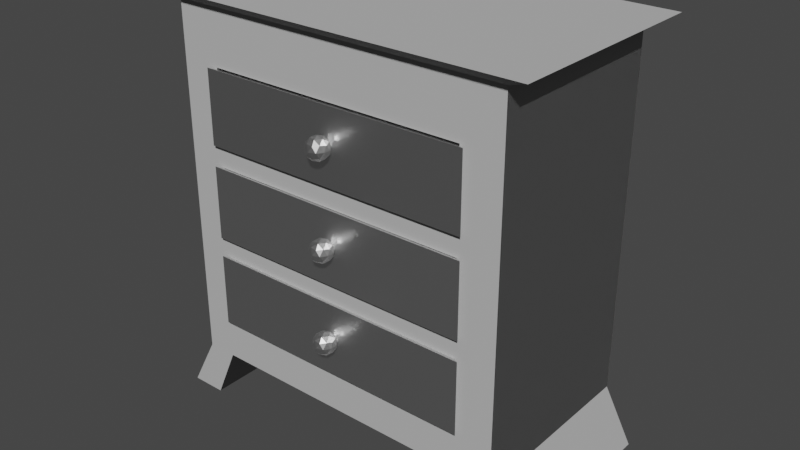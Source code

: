 # Source: dresser.blend  (saved by Blender 2.93.20; exported with 4.5.12 LTS)
import bpy
from mathutils import Matrix  # noqa: F401  (used for matrix-valued properties, if any)

bpy.ops.wm.read_factory_settings(use_empty=True)
scene = bpy.context.scene
scene.name = 'Scene'

# ---- collections
col_collection = bpy.data.collections.new('Collection'); scene.collection.children.link(col_collection)

# ---- materials (node trees are filled in below, after node groups)
mat_material_017 = bpy.data.materials.new('Material.017')
mat_material_017.use_transparent_shadow = False
mat_material_019 = bpy.data.materials.new('Material.019')
mat_material_019.use_transparent_shadow = False
mat_material_018 = bpy.data.materials.new('Material.018')
mat_material_018.use_transparent_shadow = False
mat_material_020 = bpy.data.materials.new('Material.020')
mat_material_020.use_transparent_shadow = False

# ---- material node trees
mat_material_017.use_nodes = True; mat_material_017.node_tree.nodes.clear()
_N = mat_material_017.node_tree.nodes; _L = mat_material_017.node_tree.links
n0 = _N.new('ShaderNodeOutputMaterial'); n0.name = 'Material Output'; n0.location = (344, 300)
n1 = _N.new('ShaderNodeBsdfToon'); n1.name = 'Toon BSDF'; n1.location = (54, 300)
n1.inputs[0].default_value = (0.3154, 0.3154, 0.3154, 1.0)
n1.inputs[1].default_value = 0.6692
_L.new(n1.outputs[0], n0.inputs[0])
n0.is_active_output = True
mat_material_019.use_nodes = True; mat_material_019.node_tree.nodes.clear()
_N = mat_material_019.node_tree.nodes; _L = mat_material_019.node_tree.links
n0 = _N.new('ShaderNodeOutputMaterial'); n0.name = 'Material Output'; n0.location = (300, 300)
n1 = _N.new('ShaderNodeBsdfAnisotropic'); n1.name = 'Glossy BSDF'; n1.location = (10, 300)
n1.distribution = 'GGX'
n1.inputs[1].default_value = 0.3846
_L.new(n1.outputs[0], n0.inputs[0])
n0.is_active_output = True
mat_material_018.use_nodes = True; mat_material_018.node_tree.nodes.clear()
_N = mat_material_018.node_tree.nodes; _L = mat_material_018.node_tree.links
n0 = _N.new('ShaderNodeOutputMaterial'); n0.name = 'Material Output'; n0.location = (300, 300)
n1 = _N.new('ShaderNodeBsdfAnisotropic'); n1.name = 'Glossy BSDF'; n1.location = (10, 300)
n1.distribution = 'GGX'
n1.inputs[0].default_value = (0.7303, 0.7303, 0.7303, 1.0)
n1.inputs[1].default_value = 0.3846
_L.new(n1.outputs[0], n0.inputs[0])
n0.is_active_output = True
mat_material_020.use_nodes = True; mat_material_020.node_tree.nodes.clear()
_N = mat_material_020.node_tree.nodes; _L = mat_material_020.node_tree.links
n0 = _N.new('ShaderNodeOutputMaterial'); n0.name = 'Material Output'; n0.location = (300, 300)
n1 = _N.new('ShaderNodeBsdfAnisotropic'); n1.name = 'Glossy BSDF'; n1.location = (10, 300)
n1.distribution = 'GGX'
n1.inputs[1].default_value = 0.3846
_L.new(n1.outputs[0], n0.inputs[0])
n0.is_active_output = True

# ---- world
world_world = bpy.data.worlds.new('World'); scene.world = world_world
world_world.use_nodes = True; world_world.node_tree.nodes.clear()
_N = world_world.node_tree.nodes; _L = world_world.node_tree.links
n0 = _N.new('ShaderNodeOutputWorld'); n0.name = 'World Output'; n0.location = (300, 300)
n1 = _N.new('ShaderNodeBackground'); n1.name = 'Background'; n1.location = (10, 300)
n1.inputs[0].default_value = (0.05088, 0.05088, 0.05088, 1.0)
_L.new(n1.outputs[0], n0.inputs[0])
n0.is_active_output = True
world_world.color = (0.05088, 0.05088, 0.05088)
world_world.use_sun_shadow = False
world_world.sun_shadow_jitter_overblur = 0.0

# ---- meshes
me_cube_008 = bpy.data.meshes.new('Cube.008')
me_cube_008.from_pydata([(-1.17, -1.0, -1.0), (-1.146, -1.145, 1.0), (-1.17, 1.0, -1.0), (-1.146, 1.145, 1.0), (1.169, -1.0, -1.0), (1.145, -1.145, 1.0), (1.169, 1.0, -1.0), (1.145, 1.145, 1.0), (-1.0, -1.0, -0.7433), (-1.0, 1.0, -0.7433), (1.0, 1.0, -0.7433), (1.0, -1.0, -0.7433), (-0.9633, 1.0, -1.0), (-0.9431, 1.145, 1.0), (-0.9633, -1.0, -1.0), (-0.9431, -1.145, 1.0), (-0.823, -1.0, -0.7433), (-0.823, 1.0, -0.7433), (0.9604, 1.145, 1.0), (0.9807, -1.0, -1.0), (0.8391, 1.0, -0.7433), (0.9807, 1.0, -1.0), (0.9604, -1.145, 1.0), (0.8391, -1.0, -0.7433), (-1.0, -1.0, 0.951), (-1.0, 1.0, 0.951), (1.0, 1.0, 0.951), (1.0, -1.0, 0.951), (-0.823, -1.0, 0.951), (-0.823, 1.0, 0.951), (0.8391, -1.0, 0.951), (0.8391, 1.0, 0.951), (-0.7657, 0.9106, 0.3609), (-0.7657, 0.9106, 0.6928), (0.7657, 0.9106, 0.3609), (0.7657, 0.9106, 0.6928), (0.7657, -1.0, 0.3609), (0.7657, -1.0, 0.6928), (-0.7657, -1.0, 0.3609), (-0.7657, -1.0, 0.6928), (-0.7657, 0.9106, -0.09369), (-0.7657, 0.9106, 0.2381), (0.7657, 0.9106, -0.09369), (0.7657, 0.9106, 0.2381), (0.7657, -1.0, 0.2381), (0.7657, -1.0, -0.09369), (-0.7657, -1.0, -0.09369), (-0.7657, -1.0, 0.2381), (-0.7657, 0.9106, -0.5542), (-0.7657, 0.9106, -0.2224), (0.7657, 0.9106, -0.5542), (0.7657, 0.9106, -0.2224), (0.7657, -1.0, -0.2224), (0.7657, -1.0, -0.5542), (-0.7657, -1.0, -0.5542), (-0.7657, -1.0, -0.2224)], [], [(24, 1, 3, 25), (31, 18, 7, 26), (26, 7, 5, 27), (28, 15, 1, 24), (21, 6, 4, 19), (13, 3, 1, 15), (14, 16, 8, 0), (6, 10, 11, 4), (21, 20, 10, 6), (0, 8, 9, 2), (2, 9, 17, 12), (18, 13, 15, 22), (2, 12, 14, 0), (30, 22, 15, 28), (25, 3, 13, 29), (27, 5, 22, 30), (7, 18, 22, 5), (4, 11, 23, 19), (29, 13, 18, 31), (17, 29, 31, 20), (11, 27, 30, 23), (9, 25, 29, 17), (37, 30, 28, 39), (38, 39, 28, 16, 23, 30, 37, 36, 44, 45, 52, 53, 54, 55, 46, 47), (52, 45, 46, 55), (44, 36, 38, 47), (16, 28, 24, 8), (10, 26, 27, 11), (20, 31, 26, 10), (8, 24, 25, 9), (17, 20, 23, 16), (19, 23, 20, 21), (12, 17, 16, 14), (32, 33, 39, 38), (32, 34, 35, 33), (35, 34, 36, 37), (36, 34, 32, 38), (33, 35, 37, 39), (40, 41, 47, 46), (40, 42, 43, 41), (43, 42, 45, 44), (45, 42, 40, 46), (47, 41, 43, 44), (48, 49, 55, 54), (48, 50, 51, 49), (51, 50, 53, 52), (53, 50, 48, 54), (55, 49, 51, 52)])
_uv = me_cube_008.uv_layers.new(name='UVMap')
_uv.uv.foreach_set('vector', [0.562, 0.0, 0.625, 0.0, 0.625, 0.25, 0.562, 0.25, 0.562, 0.4375, 0.625, 0.4375, 0.625, 0.5, 0.562, 0.5, 0.562, 0.5, 0.625, 0.5, 0.625, 0.75, 0.562, 0.75, 0.562, 0.875, 0.625, 0.875, 0.625, 1.0, 0.562, 1.0, 0.3125, 0.5, 0.375, 0.5, 0.375, 0.75, 0.3125, 0.75, 0.75, 0.5, 0.875, 0.5, 0.875, 0.75, 0.75, 0.75, 0.375, 0.875, 0.5, 0.875, 0.5, 1.0, 0.375, 1.0, 0.375, 0.5, 0.5, 0.5, 0.5, 0.75, 0.375, 0.75, 0.375, 0.4375, 0.5, 0.4375, 0.5, 0.5, 0.375, 0.5, 0.375, 0.0, 0.5, 0.0, 0.5, 0.25, 0.375, 0.25, 0.375, 0.25, 0.5, 0.25, 0.5, 0.375, 0.375, 0.375, 0.6875, 0.5, 0.75, 0.5, 0.75, 0.75, 0.6875, 0.75, 0.125, 0.5, 0.25, 0.5, 0.25, 0.75, 0.125, 0.75, 0.562, 0.8125, 0.625, 0.8125, 0.625, 0.875, 0.562, 0.875, 0.562, 0.25, 0.625, 0.25, 0.625, 0.375, 0.562, 0.375, 0.562, 0.75, 0.625, 0.75, 0.625, 0.8125, 0.562, 0.8125, 0.625, 0.5, 0.6875, 0.5, 0.6875, 0.75, 0.625, 0.75, 0.375, 0.75, 0.5, 0.75, 0.5, 0.8125, 0.375, 0.8125, 0.562, 0.375, 0.625, 0.375, 0.625, 0.4375, 0.562, 0.4375, 0.5, 0.375, 0.562, 0.375, 0.562, 0.4375, 0.5, 0.4375, 0.5, 0.75, 0.562, 0.75, 0.562, 0.8125, 0.5, 0.8125, 0.5, 0.25, 0.562, 0.25, 0.562, 0.375, 0.5, 0.375, 0.5525, 0.8153, 0.562, 0.8125, 0.562, 0.875, 0.5525, 0.8728, 0.5404, 0.8728, 0.5525, 0.8728, 0.562, 0.875, 0.5, 0.875, 0.5, 0.8125, 0.562, 0.8125, 0.5525, 0.8153, 0.5404, 0.8153, 0.5359, 0.8153, 0.5238, 0.8153, 0.519, 0.8153, 0.5069, 0.8153, 0.5069, 0.8728, 0.519, 0.8728, 0.5238, 0.8728, 0.5359, 0.8728, 0.519, 0.8153, 0.5238, 0.8153, 0.5238, 0.8728, 0.519, 0.8728, 0.5359, 0.8153, 0.5404, 0.8153, 0.5404, 0.8728, 0.5359, 0.8728, 0.5, 0.875, 0.562, 0.875, 0.562, 1.0, 0.5, 1.0, 0.5, 0.5, 0.562, 0.5, 0.562, 0.75, 0.5, 0.75, 0.5, 0.4375, 0.562, 0.4375, 0.562, 0.5, 0.5, 0.5, 0.5, 0.0, 0.562, 0.0, 0.562, 0.25, 0.5, 0.25, 0.5, 0.375, 0.5, 0.4375, 0.5, 0.4375, 0.5, 0.375, 0.3125, 0.75, 0.5, 0.4375, 0.5, 0.4375, 0.3125, 0.5, 0.25, 0.5, 0.5, 0.375, 0.5, 0.875, 0.25, 0.75, 0.375, 0.25, 0.625, 0.25, 0.625, 0.03491, 0.375, 0.03491, 0.375, 0.25, 0.375, 0.5, 0.625, 0.5, 0.625, 0.25, 0.625, 0.5, 0.375, 0.5, 0.375, 0.7151, 0.625, 0.7151, 0.375, 0.7151, 0.375, 0.5, 0.125, 0.5, 0.125, 0.7151, 0.875, 0.5, 0.625, 0.5, 0.625, 0.7151, 0.875, 0.7151, 0.375, 0.25, 0.625, 0.25, 0.625, 0.03491, 0.375, 0.03491, 0.375, 0.25, 0.375, 0.5, 0.625, 0.5, 0.625, 0.25, 0.625, 0.5, 0.375, 0.5, 0.375, 0.7151, 0.625, 0.7151, 0.375, 0.7151, 0.375, 0.5, 0.125, 0.5, 0.125, 0.7151, 0.875, 0.7151, 0.875, 0.5, 0.625, 0.5, 0.625, 0.7151, 0.375, 0.25, 0.625, 0.25, 0.625, 0.03491, 0.375, 0.03491, 0.375, 0.25, 0.375, 0.5, 0.625, 0.5, 0.625, 0.25, 0.625, 0.5, 0.375, 0.5, 0.375, 0.7151, 0.625, 0.7151, 0.375, 0.7151, 0.375, 0.5, 0.125, 0.5, 0.125, 0.7151, 0.875, 0.7151, 0.875, 0.5, 0.625, 0.5, 0.625, 0.7151])
me_cube_008.materials.append(mat_material_017)
me_cube_008.use_remesh_fix_poles = True
me_cube_008.use_remesh_preserve_attributes = False
me_cube_008.update()
me_cube_012 = bpy.data.meshes.new('Cube.012')
me_cube_012.from_pydata([(-1.0, -0.9729, -1.0), (-1.0, -0.9729, 1.0), (-1.0, 0.9084, -1.0), (-1.0, 0.9084, 1.0), (1.0, -0.9729, -1.0), (1.0, -0.9729, 1.0), (1.0, 0.9084, -1.0), (1.0, 0.9084, 1.0), (-0.8858, -0.8162, 1.0), (-0.8858, 0.8162, 1.0), (0.8858, 0.8162, 1.0), (0.8858, -0.8162, 1.0), (-0.8858, -0.8162, -0.5469), (-0.8858, 0.8162, -0.5469), (0.8858, 0.8162, -0.5469), (0.8858, -0.8162, -0.5469), (2.446e-09, -1.127, -0.2848), (0.06283, -1.19, -0.1036), (-0.024, -1.229, -0.1036), (-0.07766, -1.127, -0.1036), (-0.024, -1.025, -0.1036), (0.06283, -1.064, -0.1036), (0.024, -1.229, 0.1896), (-0.06283, -1.19, 0.1896), (-0.06283, -1.064, 0.1896), (0.024, -1.025, 0.1896), (0.07766, -1.127, 0.1896), (2.446e-09, -1.127, 0.3709), (-0.01411, -1.187, -0.2359), (0.03693, -1.164, -0.2359), (0.02282, -1.224, -0.1293), (0.07386, -1.127, -0.1293), (0.03693, -1.09, -0.2359), (-0.04565, -1.127, -0.2359), (-0.05975, -1.187, -0.1293), (-0.01411, -1.067, -0.2359), (-0.05975, -1.067, -0.1293), (0.02282, -1.03, -0.1293), (0.08258, -1.164, 0.04302), (0.08258, -1.09, 0.04302), (2.446e-09, -1.246, 0.04302), (0.05103, -1.224, 0.04302), (-0.08258, -1.164, 0.04302), (-0.05103, -1.224, 0.04302), (-0.05103, -1.03, 0.04302), (-0.08258, -1.09, 0.04302), (0.05103, -1.03, 0.04302), (2.446e-09, -1.007, 0.04302), (0.05975, -1.187, 0.2154), (-0.02282, -1.224, 0.2154), (-0.07386, -1.127, 0.2154), (-0.02282, -1.03, 0.2154), (0.05975, -1.067, 0.2154), (0.01411, -1.187, 0.3219), (0.04565, -1.127, 0.3219), (-0.03693, -1.164, 0.3219), (-0.03693, -1.09, 0.3219), (0.01411, -1.067, 0.3219), (-1.064, -1.033, -1.064), (-1.064, -1.033, 1.064), (1.064, -1.033, 1.064), (1.064, -1.033, -1.064)], [], [(0, 1, 3, 2), (2, 3, 7, 6), (6, 7, 5, 4), (4, 5, 60, 61), (2, 6, 4, 0), (5, 7, 10, 11), (8, 11, 15, 12), (3, 1, 8, 9), (1, 5, 11, 8), (7, 3, 9, 10), (14, 13, 12, 15), (10, 9, 13, 14), (11, 10, 14, 15), (9, 8, 12, 13), (16, 29, 28), (17, 29, 31), (16, 28, 33), (16, 33, 35), (16, 35, 32), (17, 31, 38), (18, 30, 40), (19, 34, 42), (20, 36, 44), (21, 37, 46), (17, 38, 41), (18, 40, 43), (19, 42, 45), (20, 44, 47), (21, 46, 39), (22, 48, 53), (23, 49, 55), (24, 50, 56), (25, 51, 57), (26, 52, 54), (54, 57, 27), (54, 52, 57), (52, 25, 57), (57, 56, 27), (57, 51, 56), (51, 24, 56), (56, 55, 27), (56, 50, 55), (50, 23, 55), (55, 53, 27), (55, 49, 53), (49, 22, 53), (53, 54, 27), (53, 48, 54), (48, 26, 54), (39, 52, 26), (39, 46, 52), (46, 25, 52), (47, 51, 25), (47, 44, 51), (44, 24, 51), (45, 50, 24), (45, 42, 50), (42, 23, 50), (43, 49, 23), (43, 40, 49), (40, 22, 49), (41, 48, 22), (41, 38, 48), (38, 26, 48), (46, 47, 25), (46, 37, 47), (37, 20, 47), (44, 45, 24), (44, 36, 45), (36, 19, 45), (42, 43, 23), (42, 34, 43), (34, 18, 43), (40, 41, 22), (40, 30, 41), (30, 17, 41), (38, 39, 26), (38, 31, 39), (31, 21, 39), (32, 37, 21), (32, 35, 37), (35, 20, 37), (35, 36, 20), (35, 33, 36), (33, 19, 36), (33, 34, 19), (33, 28, 34), (28, 18, 34), (31, 32, 21), (31, 29, 32), (29, 16, 32), (28, 30, 18), (28, 29, 30), (29, 17, 30), (61, 60, 59, 58), (1, 0, 58, 59), (0, 4, 61, 58), (5, 1, 59, 60)])
_uv = me_cube_012.uv_layers.new(name='UVMap')
_uv.uv.foreach_set('vector', [0.375, 0.0, 0.625, 0.0, 0.625, 0.25, 0.375, 0.25, 0.375, 0.25, 0.625, 0.25, 0.625, 0.5, 0.375, 0.5, 0.375, 0.5, 0.625, 0.5, 0.625, 0.75, 0.375, 0.75, 0.375, 0.75, 0.625, 0.75, 0.625, 0.75, 0.375, 0.75, 0.125, 0.5, 0.375, 0.5, 0.375, 0.75, 0.125, 0.75, 0.625, 0.75, 0.625, 0.5, 0.625, 0.5, 0.625, 0.75, 0.625, 1.0, 0.625, 0.75, 0.625, 0.75, 0.625, 1.0, 0.625, 0.25, 0.625, 0.0, 0.625, 0.0, 0.625, 0.25, 0.625, 1.0, 0.625, 0.75, 0.625, 0.75, 0.625, 1.0, 0.625, 0.5, 0.625, 0.25, 0.625, 0.25, 0.625, 0.5, 0.625, 0.5, 0.875, 0.5, 0.875, 0.75, 0.625, 0.75, 0.625, 0.5, 0.625, 0.25, 0.625, 0.25, 0.625, 0.5, 0.625, 0.75, 0.625, 0.5, 0.625, 0.5, 0.625, 0.75, 0.625, 0.25, 0.625, 0.0, 0.625, 0.0, 0.625, 0.25, 0.1818, 0.0, 0.2273, 0.07873, 0.1364, 0.07873, 0.2727, 0.1575, 0.3182, 0.07873, 0.3636, 0.1575, 0.9091, 0.0, 0.9545, 0.07873, 0.8636, 0.07873, 0.7273, 0.0, 0.7727, 0.07873, 0.6818, 0.07873, 0.5455, 0.0, 0.5909, 0.07873, 0.5, 0.07873, 0.2727, 0.1575, 0.3636, 0.1575, 0.3182, 0.2362, 0.09091, 0.1575, 0.1818, 0.1575, 0.1364, 0.2362, 0.8182, 0.1575, 0.9091, 0.1575, 0.8636, 0.2362, 0.6364, 0.1575, 0.7273, 0.1575, 0.6818, 0.2362, 0.4545, 0.1575, 0.5455, 0.1575, 0.5, 0.2362, 0.2727, 0.1575, 0.3182, 0.2362, 0.2273, 0.2362, 0.09091, 0.1575, 0.1364, 0.2362, 0.04546, 0.2362, 0.8182, 0.1575, 0.8636, 0.2362, 0.7727, 0.2362, 0.6364, 0.1575, 0.6818, 0.2362, 0.5909, 0.2362, 0.4545, 0.1575, 0.5, 0.2362, 0.4091, 0.2362, 0.1818, 0.3149, 0.2727, 0.3149, 0.2273, 0.3937, 0.0, 0.3149, 0.09091, 0.3149, 0.04546, 0.3937, 0.7273, 0.3149, 0.8182, 0.3149, 0.7727, 0.3937, 0.5455, 0.3149, 0.6364, 0.3149, 0.5909, 0.3937, 0.3636, 0.3149, 0.4545, 0.3149, 0.4091, 0.3937, 0.4091, 0.3937, 0.5, 0.3937, 0.4545, 0.4724, 0.4091, 0.3937, 0.4545, 0.3149, 0.5, 0.3937, 0.4545, 0.3149, 0.5455, 0.3149, 0.5, 0.3937, 0.5909, 0.3937, 0.6818, 0.3937, 0.6364, 0.4724, 0.5909, 0.3937, 0.6364, 0.3149, 0.6818, 0.3937, 0.6364, 0.3149, 0.7273, 0.3149, 0.6818, 0.3937, 0.7727, 0.3937, 0.8636, 0.3937, 0.8182, 0.4724, 0.7727, 0.3937, 0.8182, 0.3149, 0.8636, 0.3937, 0.8182, 0.3149, 0.9091, 0.3149, 0.8636, 0.3937, 0.04546, 0.3937, 0.1364, 0.3937, 0.09091, 0.4724, 0.04546, 0.3937, 0.09091, 0.3149, 0.1364, 0.3937, 0.09091, 0.3149, 0.1818, 0.3149, 0.1364, 0.3937, 0.2273, 0.3937, 0.3182, 0.3937, 0.2727, 0.4724, 0.2273, 0.3937, 0.2727, 0.3149, 0.3182, 0.3937, 0.2727, 0.3149, 0.3636, 0.3149, 0.3182, 0.3937, 0.4091, 0.2362, 0.4545, 0.3149, 0.3636, 0.3149, 0.4091, 0.2362, 0.5, 0.2362, 0.4545, 0.3149, 0.5, 0.2362, 0.5455, 0.3149, 0.4545, 0.3149, 0.5909, 0.2362, 0.6364, 0.3149, 0.5455, 0.3149, 0.5909, 0.2362, 0.6818, 0.2362, 0.6364, 0.3149, 0.6818, 0.2362, 0.7273, 0.3149, 0.6364, 0.3149, 0.7727, 0.2362, 0.8182, 0.3149, 0.7273, 0.3149, 0.7727, 0.2362, 0.8636, 0.2362, 0.8182, 0.3149, 0.8636, 0.2362, 0.9091, 0.3149, 0.8182, 0.3149, 0.04546, 0.2362, 0.09091, 0.3149, 0.0, 0.3149, 0.04546, 0.2362, 0.1364, 0.2362, 0.09091, 0.3149, 0.1364, 0.2362, 0.1818, 0.3149, 0.09091, 0.3149, 0.2273, 0.2362, 0.2727, 0.3149, 0.1818, 0.3149, 0.2273, 0.2362, 0.3182, 0.2362, 0.2727, 0.3149, 0.3182, 0.2362, 0.3636, 0.3149, 0.2727, 0.3149, 0.5, 0.2362, 0.5909, 0.2362, 0.5455, 0.3149, 0.5, 0.2362, 0.5455, 0.1575, 0.5909, 0.2362, 0.5455, 0.1575, 0.6364, 0.1575, 0.5909, 0.2362, 0.6818, 0.2362, 0.7727, 0.2362, 0.7273, 0.3149, 0.6818, 0.2362, 0.7273, 0.1575, 0.7727, 0.2362, 0.7273, 0.1575, 0.8182, 0.1575, 0.7727, 0.2362, 0.8636, 0.2362, 0.9545, 0.2362, 0.9091, 0.3149, 0.8636, 0.2362, 0.9091, 0.1575, 0.9545, 0.2362, 0.9091, 0.1575, 1.0, 0.1575, 0.9545, 0.2362, 0.1364, 0.2362, 0.2273, 0.2362, 0.1818, 0.3149, 0.1364, 0.2362, 0.1818, 0.1575, 0.2273, 0.2362, 0.1818, 0.1575, 0.2727, 0.1575, 0.2273, 0.2362, 0.3182, 0.2362, 0.4091, 0.2362, 0.3636, 0.3149, 0.3182, 0.2362, 0.3636, 0.1575, 0.4091, 0.2362, 0.3636, 0.1575, 0.4545, 0.1575, 0.4091, 0.2362, 0.5, 0.07873, 0.5455, 0.1575, 0.4545, 0.1575, 0.5, 0.07873, 0.5909, 0.07873, 0.5455, 0.1575, 0.5909, 0.07873, 0.6364, 0.1575, 0.5455, 0.1575, 0.6818, 0.07873, 0.7273, 0.1575, 0.6364, 0.1575, 0.6818, 0.07873, 0.7727, 0.07873, 0.7273, 0.1575, 0.7727, 0.07873, 0.8182, 0.1575, 0.7273, 0.1575, 0.8636, 0.07873, 0.9091, 0.1575, 0.8182, 0.1575, 0.8636, 0.07873, 0.9545, 0.07873, 0.9091, 0.1575, 0.9545, 0.07873, 1.0, 0.1575, 0.9091, 0.1575, 0.3636, 0.1575, 0.4091, 0.07873, 0.4545, 0.1575, 0.3636, 0.1575, 0.3182, 0.07873, 0.4091, 0.07873, 0.3182, 0.07873, 0.3636, 0.0, 0.4091, 0.07873, 0.1364, 0.07873, 0.1818, 0.1575, 0.09091, 0.1575, 0.1364, 0.07873, 0.2273, 0.07873, 0.1818, 0.1575, 0.2273, 0.07873, 0.2727, 0.1575, 0.1818, 0.1575, 0.375, 0.75, 0.625, 0.75, 0.625, 1.0, 0.375, 1.0, 0.625, 0.0, 0.375, 0.0, 0.375, 0.0, 0.625, 0.0, 0.125, 0.75, 0.375, 0.75, 0.375, 0.75, 0.125, 0.75, 0.625, 0.75, 0.625, 1.0, 0.625, 1.0, 0.625, 0.75])
me_cube_012.materials.append(mat_material_019)
me_cube_012.use_remesh_fix_poles = True
me_cube_012.use_remesh_preserve_attributes = False
me_cube_012.update()
me_cube_010 = bpy.data.meshes.new('Cube.010')
me_cube_010.from_pydata([(-1.0, -0.9729, -1.0), (-1.0, -0.9729, 1.0), (-1.0, 0.9084, -1.0), (-1.0, 0.9084, 1.0), (1.0, -0.9729, -1.0), (1.0, -0.9729, 1.0), (1.0, 0.9084, -1.0), (1.0, 0.9084, 1.0), (-0.8858, -0.8162, 1.0), (-0.8858, 0.8162, 1.0), (0.8858, 0.8162, 1.0), (0.8858, -0.8162, 1.0), (-0.8858, -0.8162, -0.5469), (-0.8858, 0.8162, -0.5469), (0.8858, 0.8162, -0.5469), (0.8858, -0.8162, -0.5469), (2.446e-09, -1.127, -0.2848), (0.06283, -1.19, -0.1036), (-0.024, -1.229, -0.1036), (-0.07766, -1.127, -0.1036), (-0.024, -1.025, -0.1036), (0.06283, -1.064, -0.1036), (0.024, -1.229, 0.1896), (-0.06283, -1.19, 0.1896), (-0.06283, -1.064, 0.1896), (0.024, -1.025, 0.1896), (0.07766, -1.127, 0.1896), (2.446e-09, -1.127, 0.3709), (-0.01411, -1.187, -0.2359), (0.03693, -1.164, -0.2359), (0.02282, -1.224, -0.1293), (0.07386, -1.127, -0.1293), (0.03693, -1.09, -0.2359), (-0.04565, -1.127, -0.2359), (-0.05975, -1.187, -0.1293), (-0.01411, -1.067, -0.2359), (-0.05975, -1.067, -0.1293), (0.02282, -1.03, -0.1293), (0.08258, -1.164, 0.04302), (0.08258, -1.09, 0.04302), (2.446e-09, -1.246, 0.04302), (0.05103, -1.224, 0.04302), (-0.08258, -1.164, 0.04302), (-0.05103, -1.224, 0.04302), (-0.05103, -1.03, 0.04302), (-0.08258, -1.09, 0.04302), (0.05103, -1.03, 0.04302), (2.446e-09, -1.007, 0.04302), (0.05975, -1.187, 0.2154), (-0.02282, -1.224, 0.2154), (-0.07386, -1.127, 0.2154), (-0.02282, -1.03, 0.2154), (0.05975, -1.067, 0.2154), (0.01411, -1.187, 0.3219), (0.04565, -1.127, 0.3219), (-0.03693, -1.164, 0.3219), (-0.03693, -1.09, 0.3219), (0.01411, -1.067, 0.3219), (-1.064, -1.033, -1.064), (-1.064, -1.033, 1.064), (1.064, -1.033, 1.064), (1.064, -1.033, -1.064)], [], [(0, 1, 3, 2), (2, 3, 7, 6), (6, 7, 5, 4), (4, 5, 60, 61), (2, 6, 4, 0), (5, 7, 10, 11), (8, 11, 15, 12), (3, 1, 8, 9), (1, 5, 11, 8), (7, 3, 9, 10), (14, 13, 12, 15), (10, 9, 13, 14), (11, 10, 14, 15), (9, 8, 12, 13), (16, 29, 28), (17, 29, 31), (16, 28, 33), (16, 33, 35), (16, 35, 32), (17, 31, 38), (18, 30, 40), (19, 34, 42), (20, 36, 44), (21, 37, 46), (17, 38, 41), (18, 40, 43), (19, 42, 45), (20, 44, 47), (21, 46, 39), (22, 48, 53), (23, 49, 55), (24, 50, 56), (25, 51, 57), (26, 52, 54), (54, 57, 27), (54, 52, 57), (52, 25, 57), (57, 56, 27), (57, 51, 56), (51, 24, 56), (56, 55, 27), (56, 50, 55), (50, 23, 55), (55, 53, 27), (55, 49, 53), (49, 22, 53), (53, 54, 27), (53, 48, 54), (48, 26, 54), (39, 52, 26), (39, 46, 52), (46, 25, 52), (47, 51, 25), (47, 44, 51), (44, 24, 51), (45, 50, 24), (45, 42, 50), (42, 23, 50), (43, 49, 23), (43, 40, 49), (40, 22, 49), (41, 48, 22), (41, 38, 48), (38, 26, 48), (46, 47, 25), (46, 37, 47), (37, 20, 47), (44, 45, 24), (44, 36, 45), (36, 19, 45), (42, 43, 23), (42, 34, 43), (34, 18, 43), (40, 41, 22), (40, 30, 41), (30, 17, 41), (38, 39, 26), (38, 31, 39), (31, 21, 39), (32, 37, 21), (32, 35, 37), (35, 20, 37), (35, 36, 20), (35, 33, 36), (33, 19, 36), (33, 34, 19), (33, 28, 34), (28, 18, 34), (31, 32, 21), (31, 29, 32), (29, 16, 32), (28, 30, 18), (28, 29, 30), (29, 17, 30), (61, 60, 59, 58), (1, 0, 58, 59), (0, 4, 61, 58), (5, 1, 59, 60)])
_uv = me_cube_010.uv_layers.new(name='UVMap')
_uv.uv.foreach_set('vector', [0.375, 0.0, 0.625, 0.0, 0.625, 0.25, 0.375, 0.25, 0.375, 0.25, 0.625, 0.25, 0.625, 0.5, 0.375, 0.5, 0.375, 0.5, 0.625, 0.5, 0.625, 0.75, 0.375, 0.75, 0.375, 0.75, 0.625, 0.75, 0.625, 0.75, 0.375, 0.75, 0.125, 0.5, 0.375, 0.5, 0.375, 0.75, 0.125, 0.75, 0.625, 0.75, 0.625, 0.5, 0.625, 0.5, 0.625, 0.75, 0.625, 1.0, 0.625, 0.75, 0.625, 0.75, 0.625, 1.0, 0.625, 0.25, 0.625, 0.0, 0.625, 0.0, 0.625, 0.25, 0.625, 1.0, 0.625, 0.75, 0.625, 0.75, 0.625, 1.0, 0.625, 0.5, 0.625, 0.25, 0.625, 0.25, 0.625, 0.5, 0.625, 0.5, 0.875, 0.5, 0.875, 0.75, 0.625, 0.75, 0.625, 0.5, 0.625, 0.25, 0.625, 0.25, 0.625, 0.5, 0.625, 0.75, 0.625, 0.5, 0.625, 0.5, 0.625, 0.75, 0.625, 0.25, 0.625, 0.0, 0.625, 0.0, 0.625, 0.25, 0.1818, 0.0, 0.2273, 0.07873, 0.1364, 0.07873, 0.2727, 0.1575, 0.3182, 0.07873, 0.3636, 0.1575, 0.9091, 0.0, 0.9545, 0.07873, 0.8636, 0.07873, 0.7273, 0.0, 0.7727, 0.07873, 0.6818, 0.07873, 0.5455, 0.0, 0.5909, 0.07873, 0.5, 0.07873, 0.2727, 0.1575, 0.3636, 0.1575, 0.3182, 0.2362, 0.09091, 0.1575, 0.1818, 0.1575, 0.1364, 0.2362, 0.8182, 0.1575, 0.9091, 0.1575, 0.8636, 0.2362, 0.6364, 0.1575, 0.7273, 0.1575, 0.6818, 0.2362, 0.4545, 0.1575, 0.5455, 0.1575, 0.5, 0.2362, 0.2727, 0.1575, 0.3182, 0.2362, 0.2273, 0.2362, 0.09091, 0.1575, 0.1364, 0.2362, 0.04546, 0.2362, 0.8182, 0.1575, 0.8636, 0.2362, 0.7727, 0.2362, 0.6364, 0.1575, 0.6818, 0.2362, 0.5909, 0.2362, 0.4545, 0.1575, 0.5, 0.2362, 0.4091, 0.2362, 0.1818, 0.3149, 0.2727, 0.3149, 0.2273, 0.3937, 0.0, 0.3149, 0.09091, 0.3149, 0.04546, 0.3937, 0.7273, 0.3149, 0.8182, 0.3149, 0.7727, 0.3937, 0.5455, 0.3149, 0.6364, 0.3149, 0.5909, 0.3937, 0.3636, 0.3149, 0.4545, 0.3149, 0.4091, 0.3937, 0.4091, 0.3937, 0.5, 0.3937, 0.4545, 0.4724, 0.4091, 0.3937, 0.4545, 0.3149, 0.5, 0.3937, 0.4545, 0.3149, 0.5455, 0.3149, 0.5, 0.3937, 0.5909, 0.3937, 0.6818, 0.3937, 0.6364, 0.4724, 0.5909, 0.3937, 0.6364, 0.3149, 0.6818, 0.3937, 0.6364, 0.3149, 0.7273, 0.3149, 0.6818, 0.3937, 0.7727, 0.3937, 0.8636, 0.3937, 0.8182, 0.4724, 0.7727, 0.3937, 0.8182, 0.3149, 0.8636, 0.3937, 0.8182, 0.3149, 0.9091, 0.3149, 0.8636, 0.3937, 0.04546, 0.3937, 0.1364, 0.3937, 0.09091, 0.4724, 0.04546, 0.3937, 0.09091, 0.3149, 0.1364, 0.3937, 0.09091, 0.3149, 0.1818, 0.3149, 0.1364, 0.3937, 0.2273, 0.3937, 0.3182, 0.3937, 0.2727, 0.4724, 0.2273, 0.3937, 0.2727, 0.3149, 0.3182, 0.3937, 0.2727, 0.3149, 0.3636, 0.3149, 0.3182, 0.3937, 0.4091, 0.2362, 0.4545, 0.3149, 0.3636, 0.3149, 0.4091, 0.2362, 0.5, 0.2362, 0.4545, 0.3149, 0.5, 0.2362, 0.5455, 0.3149, 0.4545, 0.3149, 0.5909, 0.2362, 0.6364, 0.3149, 0.5455, 0.3149, 0.5909, 0.2362, 0.6818, 0.2362, 0.6364, 0.3149, 0.6818, 0.2362, 0.7273, 0.3149, 0.6364, 0.3149, 0.7727, 0.2362, 0.8182, 0.3149, 0.7273, 0.3149, 0.7727, 0.2362, 0.8636, 0.2362, 0.8182, 0.3149, 0.8636, 0.2362, 0.9091, 0.3149, 0.8182, 0.3149, 0.04546, 0.2362, 0.09091, 0.3149, 0.0, 0.3149, 0.04546, 0.2362, 0.1364, 0.2362, 0.09091, 0.3149, 0.1364, 0.2362, 0.1818, 0.3149, 0.09091, 0.3149, 0.2273, 0.2362, 0.2727, 0.3149, 0.1818, 0.3149, 0.2273, 0.2362, 0.3182, 0.2362, 0.2727, 0.3149, 0.3182, 0.2362, 0.3636, 0.3149, 0.2727, 0.3149, 0.5, 0.2362, 0.5909, 0.2362, 0.5455, 0.3149, 0.5, 0.2362, 0.5455, 0.1575, 0.5909, 0.2362, 0.5455, 0.1575, 0.6364, 0.1575, 0.5909, 0.2362, 0.6818, 0.2362, 0.7727, 0.2362, 0.7273, 0.3149, 0.6818, 0.2362, 0.7273, 0.1575, 0.7727, 0.2362, 0.7273, 0.1575, 0.8182, 0.1575, 0.7727, 0.2362, 0.8636, 0.2362, 0.9545, 0.2362, 0.9091, 0.3149, 0.8636, 0.2362, 0.9091, 0.1575, 0.9545, 0.2362, 0.9091, 0.1575, 1.0, 0.1575, 0.9545, 0.2362, 0.1364, 0.2362, 0.2273, 0.2362, 0.1818, 0.3149, 0.1364, 0.2362, 0.1818, 0.1575, 0.2273, 0.2362, 0.1818, 0.1575, 0.2727, 0.1575, 0.2273, 0.2362, 0.3182, 0.2362, 0.4091, 0.2362, 0.3636, 0.3149, 0.3182, 0.2362, 0.3636, 0.1575, 0.4091, 0.2362, 0.3636, 0.1575, 0.4545, 0.1575, 0.4091, 0.2362, 0.5, 0.07873, 0.5455, 0.1575, 0.4545, 0.1575, 0.5, 0.07873, 0.5909, 0.07873, 0.5455, 0.1575, 0.5909, 0.07873, 0.6364, 0.1575, 0.5455, 0.1575, 0.6818, 0.07873, 0.7273, 0.1575, 0.6364, 0.1575, 0.6818, 0.07873, 0.7727, 0.07873, 0.7273, 0.1575, 0.7727, 0.07873, 0.8182, 0.1575, 0.7273, 0.1575, 0.8636, 0.07873, 0.9091, 0.1575, 0.8182, 0.1575, 0.8636, 0.07873, 0.9545, 0.07873, 0.9091, 0.1575, 0.9545, 0.07873, 1.0, 0.1575, 0.9091, 0.1575, 0.3636, 0.1575, 0.4091, 0.07873, 0.4545, 0.1575, 0.3636, 0.1575, 0.3182, 0.07873, 0.4091, 0.07873, 0.3182, 0.07873, 0.3636, 0.0, 0.4091, 0.07873, 0.1364, 0.07873, 0.1818, 0.1575, 0.09091, 0.1575, 0.1364, 0.07873, 0.2273, 0.07873, 0.1818, 0.1575, 0.2273, 0.07873, 0.2727, 0.1575, 0.1818, 0.1575, 0.375, 0.75, 0.625, 0.75, 0.625, 1.0, 0.375, 1.0, 0.625, 0.0, 0.375, 0.0, 0.375, 0.0, 0.625, 0.0, 0.125, 0.75, 0.375, 0.75, 0.375, 0.75, 0.125, 0.75, 0.625, 0.75, 0.625, 1.0, 0.625, 1.0, 0.625, 0.75])
me_cube_010.materials.append(mat_material_018)
me_cube_010.use_remesh_fix_poles = True
me_cube_010.use_remesh_preserve_attributes = False
me_cube_010.update()
me_cube_013 = bpy.data.meshes.new('Cube.013')
me_cube_013.from_pydata([(-1.0, -0.9729, -1.0), (-1.0, -0.9729, 1.0), (-1.0, 0.9084, -1.0), (-1.0, 0.9084, 1.0), (1.0, -0.9729, -1.0), (1.0, -0.9729, 1.0), (1.0, 0.9084, -1.0), (1.0, 0.9084, 1.0), (-0.8858, -0.8162, 1.0), (-0.8858, 0.8162, 1.0), (0.8858, 0.8162, 1.0), (0.8858, -0.8162, 1.0), (-0.8858, -0.8162, -0.5469), (-0.8858, 0.8162, -0.5469), (0.8858, 0.8162, -0.5469), (0.8858, -0.8162, -0.5469), (2.446e-09, -1.127, -0.2848), (0.06283, -1.19, -0.1036), (-0.024, -1.229, -0.1036), (-0.07766, -1.127, -0.1036), (-0.024, -1.025, -0.1036), (0.06283, -1.064, -0.1036), (0.024, -1.229, 0.1896), (-0.06283, -1.19, 0.1896), (-0.06283, -1.064, 0.1896), (0.024, -1.025, 0.1896), (0.07766, -1.127, 0.1896), (2.446e-09, -1.127, 0.3709), (-0.01411, -1.187, -0.2359), (0.03693, -1.164, -0.2359), (0.02282, -1.224, -0.1293), (0.07386, -1.127, -0.1293), (0.03693, -1.09, -0.2359), (-0.04565, -1.127, -0.2359), (-0.05975, -1.187, -0.1293), (-0.01411, -1.067, -0.2359), (-0.05975, -1.067, -0.1293), (0.02282, -1.03, -0.1293), (0.08258, -1.164, 0.04302), (0.08258, -1.09, 0.04302), (2.446e-09, -1.246, 0.04302), (0.05103, -1.224, 0.04302), (-0.08258, -1.164, 0.04302), (-0.05103, -1.224, 0.04302), (-0.05103, -1.03, 0.04302), (-0.08258, -1.09, 0.04302), (0.05103, -1.03, 0.04302), (2.446e-09, -1.007, 0.04302), (0.05975, -1.187, 0.2154), (-0.02282, -1.224, 0.2154), (-0.07386, -1.127, 0.2154), (-0.02282, -1.03, 0.2154), (0.05975, -1.067, 0.2154), (0.01411, -1.187, 0.3219), (0.04565, -1.127, 0.3219), (-0.03693, -1.164, 0.3219), (-0.03693, -1.09, 0.3219), (0.01411, -1.067, 0.3219), (-1.064, -1.033, -1.064), (-1.064, -1.033, 1.064), (1.064, -1.033, 1.064), (1.064, -1.033, -1.064)], [], [(0, 1, 3, 2), (2, 3, 7, 6), (6, 7, 5, 4), (4, 5, 60, 61), (2, 6, 4, 0), (5, 7, 10, 11), (8, 11, 15, 12), (3, 1, 8, 9), (1, 5, 11, 8), (7, 3, 9, 10), (14, 13, 12, 15), (10, 9, 13, 14), (11, 10, 14, 15), (9, 8, 12, 13), (16, 29, 28), (17, 29, 31), (16, 28, 33), (16, 33, 35), (16, 35, 32), (17, 31, 38), (18, 30, 40), (19, 34, 42), (20, 36, 44), (21, 37, 46), (17, 38, 41), (18, 40, 43), (19, 42, 45), (20, 44, 47), (21, 46, 39), (22, 48, 53), (23, 49, 55), (24, 50, 56), (25, 51, 57), (26, 52, 54), (54, 57, 27), (54, 52, 57), (52, 25, 57), (57, 56, 27), (57, 51, 56), (51, 24, 56), (56, 55, 27), (56, 50, 55), (50, 23, 55), (55, 53, 27), (55, 49, 53), (49, 22, 53), (53, 54, 27), (53, 48, 54), (48, 26, 54), (39, 52, 26), (39, 46, 52), (46, 25, 52), (47, 51, 25), (47, 44, 51), (44, 24, 51), (45, 50, 24), (45, 42, 50), (42, 23, 50), (43, 49, 23), (43, 40, 49), (40, 22, 49), (41, 48, 22), (41, 38, 48), (38, 26, 48), (46, 47, 25), (46, 37, 47), (37, 20, 47), (44, 45, 24), (44, 36, 45), (36, 19, 45), (42, 43, 23), (42, 34, 43), (34, 18, 43), (40, 41, 22), (40, 30, 41), (30, 17, 41), (38, 39, 26), (38, 31, 39), (31, 21, 39), (32, 37, 21), (32, 35, 37), (35, 20, 37), (35, 36, 20), (35, 33, 36), (33, 19, 36), (33, 34, 19), (33, 28, 34), (28, 18, 34), (31, 32, 21), (31, 29, 32), (29, 16, 32), (28, 30, 18), (28, 29, 30), (29, 17, 30), (61, 60, 59, 58), (1, 0, 58, 59), (0, 4, 61, 58), (5, 1, 59, 60)])
_uv = me_cube_013.uv_layers.new(name='UVMap')
_uv.uv.foreach_set('vector', [0.375, 0.0, 0.625, 0.0, 0.625, 0.25, 0.375, 0.25, 0.375, 0.25, 0.625, 0.25, 0.625, 0.5, 0.375, 0.5, 0.375, 0.5, 0.625, 0.5, 0.625, 0.75, 0.375, 0.75, 0.375, 0.75, 0.625, 0.75, 0.625, 0.75, 0.375, 0.75, 0.125, 0.5, 0.375, 0.5, 0.375, 0.75, 0.125, 0.75, 0.625, 0.75, 0.625, 0.5, 0.625, 0.5, 0.625, 0.75, 0.625, 1.0, 0.625, 0.75, 0.625, 0.75, 0.625, 1.0, 0.625, 0.25, 0.625, 0.0, 0.625, 0.0, 0.625, 0.25, 0.625, 1.0, 0.625, 0.75, 0.625, 0.75, 0.625, 1.0, 0.625, 0.5, 0.625, 0.25, 0.625, 0.25, 0.625, 0.5, 0.625, 0.5, 0.875, 0.5, 0.875, 0.75, 0.625, 0.75, 0.625, 0.5, 0.625, 0.25, 0.625, 0.25, 0.625, 0.5, 0.625, 0.75, 0.625, 0.5, 0.625, 0.5, 0.625, 0.75, 0.625, 0.25, 0.625, 0.0, 0.625, 0.0, 0.625, 0.25, 0.1818, 0.0, 0.2273, 0.07873, 0.1364, 0.07873, 0.2727, 0.1575, 0.3182, 0.07873, 0.3636, 0.1575, 0.9091, 0.0, 0.9545, 0.07873, 0.8636, 0.07873, 0.7273, 0.0, 0.7727, 0.07873, 0.6818, 0.07873, 0.5455, 0.0, 0.5909, 0.07873, 0.5, 0.07873, 0.2727, 0.1575, 0.3636, 0.1575, 0.3182, 0.2362, 0.09091, 0.1575, 0.1818, 0.1575, 0.1364, 0.2362, 0.8182, 0.1575, 0.9091, 0.1575, 0.8636, 0.2362, 0.6364, 0.1575, 0.7273, 0.1575, 0.6818, 0.2362, 0.4545, 0.1575, 0.5455, 0.1575, 0.5, 0.2362, 0.2727, 0.1575, 0.3182, 0.2362, 0.2273, 0.2362, 0.09091, 0.1575, 0.1364, 0.2362, 0.04546, 0.2362, 0.8182, 0.1575, 0.8636, 0.2362, 0.7727, 0.2362, 0.6364, 0.1575, 0.6818, 0.2362, 0.5909, 0.2362, 0.4545, 0.1575, 0.5, 0.2362, 0.4091, 0.2362, 0.1818, 0.3149, 0.2727, 0.3149, 0.2273, 0.3937, 0.0, 0.3149, 0.09091, 0.3149, 0.04546, 0.3937, 0.7273, 0.3149, 0.8182, 0.3149, 0.7727, 0.3937, 0.5455, 0.3149, 0.6364, 0.3149, 0.5909, 0.3937, 0.3636, 0.3149, 0.4545, 0.3149, 0.4091, 0.3937, 0.4091, 0.3937, 0.5, 0.3937, 0.4545, 0.4724, 0.4091, 0.3937, 0.4545, 0.3149, 0.5, 0.3937, 0.4545, 0.3149, 0.5455, 0.3149, 0.5, 0.3937, 0.5909, 0.3937, 0.6818, 0.3937, 0.6364, 0.4724, 0.5909, 0.3937, 0.6364, 0.3149, 0.6818, 0.3937, 0.6364, 0.3149, 0.7273, 0.3149, 0.6818, 0.3937, 0.7727, 0.3937, 0.8636, 0.3937, 0.8182, 0.4724, 0.7727, 0.3937, 0.8182, 0.3149, 0.8636, 0.3937, 0.8182, 0.3149, 0.9091, 0.3149, 0.8636, 0.3937, 0.04546, 0.3937, 0.1364, 0.3937, 0.09091, 0.4724, 0.04546, 0.3937, 0.09091, 0.3149, 0.1364, 0.3937, 0.09091, 0.3149, 0.1818, 0.3149, 0.1364, 0.3937, 0.2273, 0.3937, 0.3182, 0.3937, 0.2727, 0.4724, 0.2273, 0.3937, 0.2727, 0.3149, 0.3182, 0.3937, 0.2727, 0.3149, 0.3636, 0.3149, 0.3182, 0.3937, 0.4091, 0.2362, 0.4545, 0.3149, 0.3636, 0.3149, 0.4091, 0.2362, 0.5, 0.2362, 0.4545, 0.3149, 0.5, 0.2362, 0.5455, 0.3149, 0.4545, 0.3149, 0.5909, 0.2362, 0.6364, 0.3149, 0.5455, 0.3149, 0.5909, 0.2362, 0.6818, 0.2362, 0.6364, 0.3149, 0.6818, 0.2362, 0.7273, 0.3149, 0.6364, 0.3149, 0.7727, 0.2362, 0.8182, 0.3149, 0.7273, 0.3149, 0.7727, 0.2362, 0.8636, 0.2362, 0.8182, 0.3149, 0.8636, 0.2362, 0.9091, 0.3149, 0.8182, 0.3149, 0.04546, 0.2362, 0.09091, 0.3149, 0.0, 0.3149, 0.04546, 0.2362, 0.1364, 0.2362, 0.09091, 0.3149, 0.1364, 0.2362, 0.1818, 0.3149, 0.09091, 0.3149, 0.2273, 0.2362, 0.2727, 0.3149, 0.1818, 0.3149, 0.2273, 0.2362, 0.3182, 0.2362, 0.2727, 0.3149, 0.3182, 0.2362, 0.3636, 0.3149, 0.2727, 0.3149, 0.5, 0.2362, 0.5909, 0.2362, 0.5455, 0.3149, 0.5, 0.2362, 0.5455, 0.1575, 0.5909, 0.2362, 0.5455, 0.1575, 0.6364, 0.1575, 0.5909, 0.2362, 0.6818, 0.2362, 0.7727, 0.2362, 0.7273, 0.3149, 0.6818, 0.2362, 0.7273, 0.1575, 0.7727, 0.2362, 0.7273, 0.1575, 0.8182, 0.1575, 0.7727, 0.2362, 0.8636, 0.2362, 0.9545, 0.2362, 0.9091, 0.3149, 0.8636, 0.2362, 0.9091, 0.1575, 0.9545, 0.2362, 0.9091, 0.1575, 1.0, 0.1575, 0.9545, 0.2362, 0.1364, 0.2362, 0.2273, 0.2362, 0.1818, 0.3149, 0.1364, 0.2362, 0.1818, 0.1575, 0.2273, 0.2362, 0.1818, 0.1575, 0.2727, 0.1575, 0.2273, 0.2362, 0.3182, 0.2362, 0.4091, 0.2362, 0.3636, 0.3149, 0.3182, 0.2362, 0.3636, 0.1575, 0.4091, 0.2362, 0.3636, 0.1575, 0.4545, 0.1575, 0.4091, 0.2362, 0.5, 0.07873, 0.5455, 0.1575, 0.4545, 0.1575, 0.5, 0.07873, 0.5909, 0.07873, 0.5455, 0.1575, 0.5909, 0.07873, 0.6364, 0.1575, 0.5455, 0.1575, 0.6818, 0.07873, 0.7273, 0.1575, 0.6364, 0.1575, 0.6818, 0.07873, 0.7727, 0.07873, 0.7273, 0.1575, 0.7727, 0.07873, 0.8182, 0.1575, 0.7273, 0.1575, 0.8636, 0.07873, 0.9091, 0.1575, 0.8182, 0.1575, 0.8636, 0.07873, 0.9545, 0.07873, 0.9091, 0.1575, 0.9545, 0.07873, 1.0, 0.1575, 0.9091, 0.1575, 0.3636, 0.1575, 0.4091, 0.07873, 0.4545, 0.1575, 0.3636, 0.1575, 0.3182, 0.07873, 0.4091, 0.07873, 0.3182, 0.07873, 0.3636, 0.0, 0.4091, 0.07873, 0.1364, 0.07873, 0.1818, 0.1575, 0.09091, 0.1575, 0.1364, 0.07873, 0.2273, 0.07873, 0.1818, 0.1575, 0.2273, 0.07873, 0.2727, 0.1575, 0.1818, 0.1575, 0.375, 0.75, 0.625, 0.75, 0.625, 1.0, 0.375, 1.0, 0.625, 0.0, 0.375, 0.0, 0.375, 0.0, 0.625, 0.0, 0.125, 0.75, 0.375, 0.75, 0.375, 0.75, 0.125, 0.75, 0.625, 0.75, 0.625, 1.0, 0.625, 1.0, 0.625, 0.75])
me_cube_013.materials.append(mat_material_020)
me_cube_013.use_remesh_fix_poles = True
me_cube_013.use_remesh_preserve_attributes = False
me_cube_013.update()

# ---- objects
ob_cube_006 = bpy.data.objects.new('Cube.006', me_cube_008)
ob_cube_007 = bpy.data.objects.new('Cube.007', me_cube_012)
ob_cube_008 = bpy.data.objects.new('Cube.008', me_cube_010)
ob_cube_009 = bpy.data.objects.new('Cube.009', me_cube_013)

# ---- transforms, parenting, visibility, modifiers, constraints
ob_cube_006.location = (-1.56, 0.01126, -0.05864)
ob_cube_006.scale = (2.767, 1.539, 3.382)
ob_cube_007.location = (-1.56, -0.03632, 0.1819)
ob_cube_007.scale = (2.093, 1.52, 0.5543)
ob_cube_008.location = (-1.56, -0.03632, 1.692)
ob_cube_008.scale = (2.093, 1.52, 0.5543)
ob_cube_009.location = (-1.56, -0.03632, -1.306)
ob_cube_009.scale = (2.093, 1.52, 0.5543)

# ---- collection membership
col_collection.objects.link(ob_cube_006)
col_collection.objects.link(ob_cube_007)
col_collection.objects.link(ob_cube_008)
col_collection.objects.link(ob_cube_009)

# ---- scene / render settings (as saved in the file)
scene.frame_start = 1; scene.frame_end = 250; scene.frame_set(1)
scene.render.engine = 'BLENDER_EEVEE_NEXT'
scene.cycles.use_denoising = False
scene.cycles.samples = 128
scene.cycles.sampling_pattern = 'TABULATED_SOBOL'
scene.cycles.use_adaptive_sampling = False
scene.cycles.use_light_tree = False
scene.view_settings.view_transform = 'Filmic'
bpy.context.view_layer.update()

# ---- added for rendering (the .blend has no active camera and no usable light): camera, sun
cam_auto = bpy.data.cameras.new('AutoCamera')
cam_auto.lens = 50.0
cam_auto.sensor_width = 36.0
cam_auto.clip_end = 1000.0
ob_auto_camera = bpy.data.objects.new('AutoCamera', cam_auto)
scene.collection.objects.link(ob_auto_camera)
ob_auto_camera.location = (7.75325, -11.2565, 7.39317)
ob_auto_camera.rotation_euler = (1.09748, -7.21219e-08, 0.694738)
scene.camera = ob_auto_camera
light_auto_sun = bpy.data.lights.new('AutoSun', 'SUN')
light_auto_sun.energy = 3.0
light_auto_sun.angle = 0.0523599
ob_auto_sun = bpy.data.objects.new('AutoSun', light_auto_sun)
scene.collection.objects.link(ob_auto_sun)
ob_auto_sun.rotation_euler = (0.872665, 0.174533, 0.523599)
bpy.context.view_layer.update()
